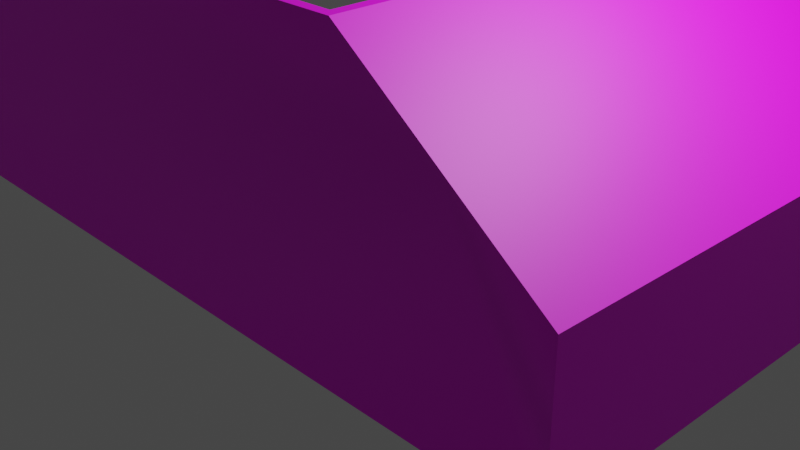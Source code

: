 # Source: Room_Walls1.blend  (saved by Blender 2.93.20; exported with 4.5.12 LTS)
import bpy
from mathutils import Matrix  # noqa: F401  (used for matrix-valued properties, if any)

bpy.ops.wm.read_factory_settings(use_empty=True)
scene = bpy.context.scene
scene.name = 'Scene'

# ---- collections
col_collection = bpy.data.collections.new('Collection'); scene.collection.children.link(col_collection)

# ---- images (referenced by path relative to the original .blend; pixels are not part of the script)
import os
ASSET_DIR = os.environ.get("B2B_ASSET_DIR", "")  # directory of the original .blend (textures are referenced by path, not embedded)
HERE = os.path.dirname(os.path.abspath(__file__))  # packed textures are extracted next to this script under _unpacked/

def load_image(name, relpath, width, height, colorspace="sRGB"):
    """Load a texture the original file referenced (path relative to the .blend, or extracted next to this script)."""
    p = next((c for c in (os.path.join(HERE, relpath), os.path.join(ASSET_DIR, relpath)) if relpath and os.path.exists(c)), "")
    if p:
        img = bpy.data.images.load(p, check_existing=True)
        img.name = name
    else:  # same state as the original file: an image datablock whose file is absent (Cycles renders it pink)
        img = bpy.data.images.new(name, width, height)
        img.source = "FILE"
        img.filepath = "//" + (relpath or name)
    img.colorspace_settings.name = colorspace
    return img
img_diffusecolor_texture = load_image('DiffuseColor_Texture', 'GridBox_Default.png', 1024, 1024, 'sRGB')
img_diffusecolor_texture_001 = load_image('DiffuseColor_Texture.001', 'GridBox_Default.png', 1024, 1024, 'Non-Color')

# ---- materials (node trees are filled in below, after node groups)
mat_greybox_mat = bpy.data.materials.new('Greybox_mat')
mat_greybox_mat.surface_render_method = 'BLENDED'
mat_greybox_mat.blend_method = 'BLEND'
mat_greybox_mat.use_transparent_shadow = False
mat_greybox_mat.diffuse_color = (1.0, 1.0, 1.0, 1.0)
mat_greybox_mat.roughness = 0.5528

# ---- material node trees
mat_greybox_mat.use_nodes = True; mat_greybox_mat.node_tree.nodes.clear()
_N = mat_greybox_mat.node_tree.nodes; _L = mat_greybox_mat.node_tree.links
n0 = _N.new('ShaderNodeBsdfPrincipled'); n0.name = 'Principled BSDF'; n0.location = (10, 300)
n0.distribution = 'GGX'
n0.subsurface_method = 'BURLEY'
n0.inputs[2].default_value = 0.5528
n0.inputs[3].default_value = 1.45
n0.inputs[27].default_value = (0.0, 0.0, 0.0, 1.0)
n0.inputs[28].default_value = 1.0
n1 = _N.new('ShaderNodeOutputMaterial'); n1.name = 'Material Output'; n1.location = (300, 300)
n2 = _N.new('ShaderNodeNormalMap'); n2.name = 'Normal Map'; n2.location = (-300, -300)
n2.label = 'Normal/Map'
n3 = _N.new('ShaderNodeTexImage'); n3.name = 'Image Texture'; n3.location = (-300, 600)
n3.image = img_diffusecolor_texture
n4 = _N.new('ShaderNodeTexImage'); n4.name = 'Image Texture.001'; n4.location = (-300, 0)
n4.image = img_diffusecolor_texture_001
_L.new(n0.outputs[0], n1.inputs[0])
_L.new(n2.outputs[0], n0.inputs[5])
_L.new(n3.outputs[0], n0.inputs[0])
_L.new(n4.outputs[1], n0.inputs[4])
n1.is_active_output = True

# ---- world
world_world = bpy.data.worlds.new('World'); scene.world = world_world
world_world.use_nodes = True; world_world.node_tree.nodes.clear()
_N = world_world.node_tree.nodes; _L = world_world.node_tree.links
n0 = _N.new('ShaderNodeOutputWorld'); n0.name = 'World Output'; n0.location = (300, 300)
n1 = _N.new('ShaderNodeBackground'); n1.name = 'Background'; n1.location = (10, 300)
n1.inputs[0].default_value = (0.05088, 0.05088, 0.05088, 1.0)
_L.new(n1.outputs[0], n0.inputs[0])
n0.is_active_output = True
world_world.color = (0.05088, 0.05088, 0.05088)
world_world.use_sun_shadow = False
world_world.sun_shadow_jitter_overblur = 0.0

# ---- cameras
cam_camera = bpy.data.cameras.new('Camera')
cam_camera.clip_end = 100.0
cam_camera.ortho_scale = 7.314

# ---- lights
light_light = bpy.data.lights.new('Light', 'POINT')
light_light.transmission_factor = 0.0
light_light.energy = 1000.0
light_light.shadow_soft_size = 0.1
light_light.shadow_maximum_resolution = 0.006
light_light.use_absolute_resolution = True

# ---- meshes
me_scene = bpy.data.meshes.new('Scene')
me_scene.from_pydata([(400.0, 5.0, 250.0), (-400.0, 5.0, 250.0), (-400.0, 5.0, 240.5), (400.0, 5.0, -239.8), (-400.0, 299.8, 240.5), (-390.5, 299.8, 250.0), (-400.0, 299.8, 250.0), (390.0, 5.0, -239.8), (400.2, 152.4, 250.0), (400.0, 152.4, -239.8), (-400.0, 152.4, 250.0), (400.0, 152.4, 250.0), (-400.0, 152.4, 240.5), (390.0, 5.0, 240.5), (190.0, 299.8, 240.5), (190.1, 299.8, 240.5), (190.1, 299.8, 250.0), (190.0, 299.8, -239.8), (200.0, 299.8, -239.8), (200.1, 299.8, 240.5), (200.2, 299.8, 250.0), (390.0, 152.4, 240.5), (390.0, 152.4, -239.8), (-400.0, 226.1, 240.5), (290.0, 226.1, 240.5), (-400.0, 78.7, 240.5), (-5.022, 5.0, 240.5), (-105.0, 299.8, 240.5), (390.0, 78.7, 240.5), (-400.0, 189.3, 240.5), (340.0, 189.3, 240.5), (-400.0, 115.6, 240.5), (192.5, 5.0, 240.5), (42.54, 299.8, 240.5), (390.0, 115.6, 240.5), (-400.0, 263.0, 240.5), (240.0, 263.0, 240.5), (-400.0, 41.85, 240.5), (-202.5, 5.0, 240.5), (-252.5, 299.8, 240.5), (390.0, 41.85, 240.5), (-400.0, 78.7, 250.0), (-100.2, 299.8, 250.0), (-400.0, 226.1, 250.0), (195.2, 299.8, 250.0), (-395.2, 299.8, 250.0), (300.1, 226.1, 250.0), (400.0, 78.7, 250.0), (0.0, 5.0, 250.0), (-400.0, 170.8, 240.5), (365.0, 170.8, 240.5), (-400.0, 134.0, 240.5), (291.2, 5.0, 240.5), (116.3, 299.8, 240.5), (390.0, 134.0, 240.5), (-400.0, 244.5, 240.5), (265.0, 244.5, 240.5), (-400.0, 60.28, 240.5), (-103.8, 5.0, 240.5), (-178.7, 299.8, 240.5), (390.0, 60.28, 240.5), (-400.0, 207.7, 240.5), (315.0, 207.7, 240.5), (-400.0, 97.13, 240.5), (93.72, 5.0, 240.5), (-31.22, 299.8, 240.5), (390.0, 97.13, 240.5), (-400.0, 281.4, 240.5), (215.0, 281.4, 240.5), (-400.0, 23.43, 240.5), (-301.3, 5.0, 240.5), (-326.2, 299.8, 240.5), (390.0, 23.43, 240.5), (-400.0, 161.6, 240.5), (377.5, 161.6, 240.5), (-400.0, 143.2, 240.5), (340.6, 5.0, 240.5), (153.2, 299.8, 240.5), (390.0, 143.2, 240.5), (-400.0, 235.3, 240.5), (277.5, 235.3, 240.5), (-400.0, 69.49, 240.5), (-54.39, 5.0, 240.5), (-141.9, 299.8, 240.5), (390.0, 69.49, 240.5), (-400.0, 198.5, 240.5), (327.5, 198.5, 240.5), (-400.0, 106.3, 240.5), (143.1, 5.0, 240.5), (5.659, 299.8, 240.5), (390.0, 106.3, 240.5), (-400.0, 272.2, 240.5), (227.5, 272.2, 240.5), (-400.0, 32.64, 240.5), (-251.9, 5.0, 240.5), (-289.4, 299.8, 240.5), (390.0, 32.64, 240.5), (-400.0, 180.0, 240.5), (352.5, 180.0, 240.5), (-400.0, 124.8, 240.5), (241.8, 5.0, 240.5), (79.42, 299.8, 240.5), (390.0, 124.8, 240.5), (-400.0, 253.8, 240.5), (252.5, 253.8, 240.5), (-400.0, 51.07, 240.5), (-153.1, 5.0, 240.5), (-215.6, 299.8, 240.5), (390.0, 51.07, 240.5), (-400.0, 216.9, 240.5), (302.5, 216.9, 240.5), (-400.0, 87.92, 240.5), (44.35, 5.0, 240.5), (-68.1, 299.8, 240.5), (390.0, 87.92, 240.5), (-400.0, 290.6, 240.5), (202.5, 290.6, 240.5), (-400.0, 14.21, 240.5), (-350.6, 5.0, 240.5), (-363.1, 299.8, 240.5), (390.0, 14.21, 240.5), (400.1, 152.4, 5.116), (200.1, 299.8, 245.3), (300.0, 226.1, -239.8), (200.1, 299.8, 0.3594), (300.2, 226.1, 250.0)], [], [(14, 16, 15), (16, 14, 116, 68, 92, 36, 104, 56, 80, 24, 110, 62, 86, 30, 98, 50, 74, 21), (16, 21, 15), (15, 21, 74, 50, 98, 30, 86, 62, 110, 24, 80, 56, 104, 36, 92, 68, 116, 14), (22, 7, 13, 120, 72, 96, 40, 108, 60, 84, 28, 114, 66, 90, 34, 102, 54, 78, 21), (8, 125, 20, 46, 11), (9, 121, 8, 0, 3), (20, 122, 19, 124, 18, 17, 14, 16, 44), (9, 3, 7, 22), (11, 46, 20, 44, 16, 42, 5, 45, 6, 43, 10, 41, 1, 48, 0, 47), (11, 47, 0, 8), (4, 115, 67, 91, 35, 103, 55, 79, 23, 109, 61, 85, 29, 97, 49, 73, 12, 75, 51, 99, 31, 87, 63, 111, 25, 81, 57, 105, 37, 93, 69, 117, 2, 1, 41, 10, 43, 6), (18, 123, 9, 22, 17), (4, 6, 45, 5, 42, 16, 14, 77, 53, 101, 33, 89, 65, 113, 27, 83, 59, 107, 39, 95, 71, 119), (14, 17, 22, 21, 74, 50, 98, 30, 86, 62, 110, 24, 80, 56, 104, 36, 92, 68, 116), (14, 116, 68, 92, 36, 104, 56, 80, 24, 110, 62, 86, 30, 98, 50, 74, 21, 78, 54, 102, 34, 90, 66, 114, 28, 84, 60, 108, 40, 96, 72, 120, 13, 76, 52, 100, 32, 88, 64, 112, 26, 82, 58, 106, 38, 94, 70, 118, 2, 117, 69, 93, 37, 105, 57, 81, 25, 111, 63, 87, 31, 99, 51, 75, 12, 73, 49, 97, 29, 85, 61, 109, 23, 79, 55, 103, 35, 91, 67, 115, 4, 119, 71, 95, 39, 107, 59, 83, 27, 113, 65, 89, 33, 101, 53, 77), (19, 122, 20, 125, 8, 121, 9, 123, 18, 124)])
me_scene.polygons.foreach_set('use_smooth', [True] * 17)
_k = set([(0, 8), (1, 41), (2, 117), (2, 118), (3, 9), (4, 6), (4, 115), (4, 119), (5, 42), (5, 45), (6, 43), (6, 45), (7, 13), (7, 22), (8, 11), (8, 121), (8, 125), (9, 121), (9, 123), (10, 41), (10, 43), (12, 73), (12, 75), (13, 76), (13, 120), (14, 15), (14, 16), (14, 17), (14, 77), (14, 116), (15, 16), (16, 21), (16, 42), (16, 44), (17, 18), (17, 22), (18, 123), (18, 124), (19, 122), (19, 124), (20, 44), (20, 122), (20, 125), (21, 22), (21, 74), (21, 78), (23, 79), (23, 109), (24, 80), (24, 110), (25, 81), (25, 111), (26, 82), (26, 112), (27, 83), (27, 113), (28, 84), (28, 114), (29, 85), (29, 97), (30, 86), (30, 98), (31, 87), (31, 99), (32, 88), (32, 100), (33, 89), (33, 101), (34, 90), (34, 102), (35, 91), (35, 103), (36, 92), (36, 104), (37, 93), (37, 105), (38, 94), (38, 106), (39, 95), (39, 107), (40, 96), (40, 108), (49, 73), (49, 97), (50, 74), (50, 98), (51, 75), (51, 99), (52, 76), (52, 100), (53, 77), (53, 101), (54, 78), (54, 102), (55, 79), (55, 103), (56, 80), (56, 104), (57, 81), (57, 105), (58, 82), (58, 106), (59, 83), (59, 107), (60, 84), (60, 108), (61, 85), (61, 109), (62, 86), (62, 110), (63, 87), (63, 111), (64, 88), (64, 112), (65, 89), (65, 113), (66, 90), (66, 114), (67, 91), (67, 115), (68, 92), (68, 116), (69, 93), (69, 117), (70, 94), (70, 118), (71, 95), (71, 119), (72, 96), (72, 120)])
me_scene.attributes.new('sharp_edge', 'BOOLEAN', 'EDGE').data.foreach_set('value', [ (min(e.vertices), max(e.vertices)) in _k for e in me_scene.edges])
_uv = me_scene.uv_layers.new(name='UVSet0')
_uv.uv.foreach_set('vector', [-1.9, 2.405, -1.901, 2.5, -1.901, 2.405, -0.2491, 2.5, -0.2497, 2.405, -0.09443, 2.405, 0.0608, 2.405, 0.216, 2.405, 0.3713, 2.405, 0.5265, 2.405, 0.6817, 2.405, 0.837, 2.405, 0.9922, 2.405, 1.147, 2.405, 1.303, 2.405, 1.458, 2.405, 1.613, 2.405, 1.768, 2.405, 1.924, 2.405, 2.079, 2.405, 2.234, 2.405, -1.905, 3.019, -3.903, 1.545, -1.905, 3.019, -1.905, 3.019, -3.903, 1.545, -3.779, 1.637, -3.654, 1.729, -3.529, 1.821, -3.404, 1.913, -3.279, 2.005, -3.154, 2.097, -3.029, 2.189, -2.904, 2.282, -2.779, 2.374, -2.654, 2.466, -2.529, 2.558, -2.404, 2.65, -2.279, 2.742, -2.154, 2.834, -2.029, 2.927, -1.904, 3.019, -2.398, 1.523, -2.398, 0.04868, 2.404, 0.04868, 2.404, 0.1408, 2.404, 0.2329, 2.404, 0.3251, 2.404, 0.4172, 2.404, 0.5093, 2.404, 0.6015, 2.404, 0.6936, 2.404, 0.7857, 2.404, 0.8779, 2.404, 0.97, 2.404, 1.062, 2.404, 1.154, 2.404, 1.246, 2.404, 1.339, 2.404, 1.431, 2.404, 1.523, 4.002, 1.524, 3.002, 2.261, 2.002, 2.998, 3.001, 2.261, 4.0, 1.524, 2.397, -0.4415, -0.05243, -0.4415, -2.501, -0.4415, -2.406, -1.757, 2.397, -1.758, -2.002, 2.5, -2.001, 2.453, -2.001, 2.405, -2.001, 0.003594, -2.0, -2.398, -1.9, -2.398, -1.9, 2.405, -1.901, 2.5, -1.952, 2.5, -4.0, 1.524, -4.0, 0.05, -3.9, 0.05, -3.9, 1.524, 4.0, 1.524, 3.001, 2.261, 2.002, 2.998, 1.952, 2.998, 1.901, 2.998, -1.002, 2.998, -3.905, 2.998, -3.952, 2.998, -4.0, 2.998, -4.0, 2.261, -4.0, 1.524, -3.952, 0.7871, -3.905, 0.05009, 0.04771, 0.05005, 4.0, 0.05, 4.0, 0.7871, 4.294, 1.646, 4.287, 0.9073, 4.281, 0.1687, 4.295, 1.646, 2.405, 2.998, 2.405, 2.906, 2.405, 2.814, 2.405, 2.722, 2.405, 2.63, 2.405, 2.538, 2.405, 2.445, 2.405, 2.353, 2.405, 2.261, 2.405, 2.169, 2.405, 2.077, 2.405, 1.985, 2.405, 1.893, 2.405, 1.8, 2.405, 1.708, 2.405, 1.616, 2.405, 1.524, 2.405, 1.432, 2.405, 1.34, 2.405, 1.248, 2.405, 1.156, 2.405, 1.063, 2.405, 0.9713, 2.405, 0.8792, 2.405, 0.787, 2.405, 0.6949, 2.405, 0.6028, 2.405, 0.5107, 2.405, 0.4185, 2.405, 0.3264, 2.405, 0.2343, 2.405, 0.1421, 2.405, 0.05, 2.5, 0.05, 2.5, 0.787, 2.5, 1.524, 2.5, 2.261, 2.5, 2.998, -2.0, 2.998, -3.0, 2.261, -4.0, 1.524, -3.9, 1.524, -1.9, 2.998, 4.0, 2.405, 4.0, 2.5, 3.952, 2.5, 3.905, 2.5, 1.002, 2.5, -1.901, 2.5, -1.9, 2.405, -1.532, 2.405, -1.163, 2.405, -0.7942, 2.405, -0.4254, 2.405, -0.05659, 2.405, 0.3122, 2.405, 0.681, 2.405, 1.05, 2.405, 1.419, 2.405, 1.787, 2.405, 2.156, 2.405, 2.525, 2.405, 2.894, 2.405, 3.262, 2.405, 3.631, 2.405, -0.2497, 2.405, -0.2502, -2.398, 2.234, -2.398, 2.234, 2.405, 2.079, 2.405, 1.924, 2.405, 1.768, 2.405, 1.613, 2.405, 1.458, 2.405, 1.303, 2.405, 1.147, 2.405, 0.9922, 2.405, 0.837, 2.405, 0.6817, 2.405, 0.5265, 2.405, 0.3713, 2.405, 0.216, 2.405, 0.0608, 2.405, -0.09443, 2.405, -1.904, 3.019, -2.029, 2.927, -2.154, 2.834, -2.279, 2.742, -2.404, 2.65, -2.529, 2.558, -2.654, 2.466, -2.779, 2.374, -2.904, 2.282, -3.029, 2.189, -3.154, 2.097, -3.279, 2.005, -3.404, 1.913, -3.529, 1.821, -3.654, 1.729, -3.779, 1.637, -3.903, 1.545, -3.903, 1.452, -3.903, 1.36, -3.903, 1.268, -3.903, 1.176, -3.903, 1.084, -3.903, 0.9918, -3.903, 0.8997, -3.903, 0.8076, -3.903, 0.7154, -3.903, 0.6233, -3.903, 0.5312, -3.903, 0.439, -3.903, 0.3469, -3.903, 0.2548, -3.903, 0.1627, -3.903, 0.07054, -3.41, 0.07055, -2.916, 0.07056, -2.422, 0.07056, -1.929, 0.07057, -1.435, 0.07058, -0.9412, 0.07058, -0.4474, 0.07059, 0.04628, 0.0706, 0.54, 0.0706, 1.034, 0.07061, 1.527, 0.07062, 2.021, 0.07062, 2.515, 0.07063, 3.009, 0.07064, 3.502, 0.07065, 3.996, 0.07065, 3.996, 0.1628, 3.996, 0.2549, 3.996, 0.347, 3.996, 0.4392, 3.996, 0.5313, 3.996, 0.6234, 3.996, 0.7155, 3.996, 0.8077, 3.996, 0.8998, 3.996, 0.9919, 3.996, 1.084, 3.996, 1.176, 3.996, 1.268, 3.996, 1.36, 3.996, 1.453, 3.996, 1.545, 3.996, 1.637, 3.996, 1.729, 3.996, 1.821, 3.996, 1.913, 3.996, 2.005, 3.996, 2.097, 3.996, 2.19, 3.996, 2.282, 3.996, 2.374, 3.996, 2.466, 3.996, 2.558, 3.996, 2.65, 3.996, 2.742, 3.996, 2.834, 3.996, 2.927, 3.996, 3.019, 3.627, 3.019, 3.258, 3.019, 2.89, 3.019, 2.521, 3.019, 2.152, 3.019, 1.783, 3.019, 1.415, 3.019, 1.046, 3.019, 0.677, 3.019, 0.3082, 3.019, -0.06054, 3.019, -0.4293, 3.019, -0.7981, 3.019, -1.167, 3.019, -1.536, 3.019, -2.406, 1.776, -2.453, 1.776, -2.501, 1.775, -2.501, 0.6669, -2.501, -0.4415, -0.05243, -0.4415, 2.397, -0.4415, 2.397, 0.667, 2.397, 1.775, -0.004228, 1.776])
me_scene.materials.append(mat_greybox_mat)
me_scene.use_remesh_fix_poles = True
me_scene.use_remesh_preserve_attributes = False
me_scene.update()
me_scene.normals_split_custom_set([tuple(v) for v in zip(*[iter([0.0, 1.0, 2.213e-06, 0.0, 1.0, 2.213e-06, 0.0, 1.0, 2.213e-06, -0.5935, -0.8048, 0.004339, -0.5935, -0.8048, 0.00223, -0.5926, -0.8055, 0.002514, -0.5926, -0.8055, 0.002514, -0.5926, -0.8055, 0.002514, -0.5926, -0.8055, 0.002514, -0.5926, -0.8055, 0.002514, -0.5926, -0.8055, 0.002514, -0.5926, -0.8055, 0.002514, -0.5926, -0.8055, 0.002514, -0.5926, -0.8055, 0.002514, -0.5926, -0.8055, 0.002514, -0.5926, -0.8055, 0.002514, -0.5926, -0.8055, 0.002514, -0.5926, -0.8055, 0.002514, -0.5926, -0.8055, 0.002514, -0.5926, -0.8055, 0.002514, -0.5934, -0.8049, 0.001511, 0.5936, 0.8048, -0.001517, 0.0866, 0.1176, -0.9893, 0.2003, 0.271, -0.9415, 0.2003, 0.271, -0.9415, 0.0866, 0.1176, -0.9893, -0.8928, -0.03803, 0.4488, -0.8928, -0.03803, 0.4488, -0.8928, -0.03802, 0.4488, -0.8928, -0.03802, 0.4488, -0.8928, -0.03802, 0.4488, -0.8928, -0.03802, 0.4488, -0.8928, -0.03803, 0.4488, -0.8928, -0.03802, 0.4488, -0.8928, -0.03802, 0.4488, -0.8928, -0.03802, 0.4488, -0.8928, -0.03802, 0.4488, -0.8928, -0.03802, 0.4488, -0.8928, -0.03802, 0.4488, -0.8928, -0.03802, 0.4488, -0.8928, -0.03802, 0.4488, -0.0976, -0.132, -0.9864, -1.0, -0.0001691, -5.185e-05, -1.0, -0.0001691, -5.185e-05, -1.0, -0.0001691, -5.185e-05, -1.0, -0.0001691, -5.185e-05, -1.0, -0.0001691, -5.185e-05, -1.0, -0.0001691, -5.185e-05, -1.0, -0.0001691, -5.185e-05, -1.0, -0.0001691, -5.185e-05, -1.0, -0.0001691, -5.185e-05, -1.0, -0.0001691, -5.185e-05, -1.0, -0.0001691, -5.185e-05, -1.0, -0.0001691, -5.185e-05, -1.0, -0.0001691, -5.185e-05, -1.0, -0.0001691, -5.185e-05, -1.0, -0.0001691, -5.185e-05, -1.0, -0.0001691, -5.185e-05, -1.0, -0.0001691, -5.185e-05, -1.0, -0.0001691, -5.185e-05, -1.0, -0.0001691, -5.185e-05, -0.1294, -0.1754, 0.976, -0.1294, -0.1754, 0.976, -0.04372, -0.05939, 0.9973, -0.2962, -0.2157, 0.9305, 0.3627, -0.0839, 0.9281, 1.0, -0.000554, -0.0001668, 1.0, -0.000554, -0.0001668, 1.0, -0.001103, -0.0003393, 1.0, -2.933e-06, -2.185e-06, 1.0, -0.000554, -0.0001668, 0.0, 1.0, 2.48e-08, 0.0, 1.0, 2.48e-08, 0.0, 1.0, 2.48e-08, 0.0, 1.0, 2.48e-08, 0.0, 1.0, 2.48e-08, 0.0, 1.0, 2.48e-08, 0.0, 1.0, 2.48e-08, 0.0, 1.0, 2.48e-08, 0.0, 1.0, 2.48e-08, 1.883e-06, 0.0, -1.0, 1.0, 4.83e-05, 4e-06, 2.645e-06, 0.0, -1.0, 1.019e-06, 0.0, -1.0, 0.3627, -0.0839, 0.9281, -0.2962, -0.2157, 0.9305, -0.04372, -0.05939, 0.9973, -0.02852, -0.06794, 0.9973, -0.0002014, -0.0002983, 1.0, -0.0002014, -0.0002984, 1.0, -7.216e-06, -2.472e-05, 1.0, -7.216e-06, -2.472e-05, 1.0, -7.216e-06, -2.472e-05, 1.0, -7.216e-06, -2.472e-05, 1.0, -7.216e-06, -2.472e-05, 1.0, -7.216e-06, -2.472e-05, 1.0, -7.216e-06, -2.472e-05, 1.0, -7.216e-06, -2.472e-05, 1.0, 0.3275, -0.02412, 0.9446, -0.4128, -0.1704, 0.8947, 0.3627, -0.0839, 0.9281, -0.4128, -0.1704, 0.8947, 0.3275, -0.02412, 0.9446, -0.1313, -0.06395, 0.9893, -1.0, 0.0, 0.0, -1.0, 0.0, 0.0, -1.0, 0.0, 0.0, -1.0, 0.0, 0.0, -1.0, 0.0, 0.0, -1.0, 0.0, 0.0, -1.0, 0.0, 0.0, -1.0, 0.0, 0.0, -1.0, 0.0, 0.0, -1.0, 0.0, 0.0, -1.0, 0.0, 0.0, -1.0, 0.0, 0.0, -1.0, 0.0, 0.0, -1.0, 0.0, 0.0, -1.0, 0.0, 0.0, -1.0, 0.0, 0.0, -1.0, 0.0, 0.0, -1.0, 0.0, 0.0, -1.0, 0.0, 0.0, -1.0, 0.0, 0.0, -1.0, 0.0, 0.0, -1.0, 0.0, 0.0, -1.0, 0.0, 0.0, -1.0, 0.0, 0.0, -1.0, 0.0, 0.0, -1.0, 0.0, 0.0, -1.0, 0.0, 0.0, -1.0, 0.0, 0.0, -1.0, 0.0, 0.0, -1.0, 0.0, 0.0, -1.0, 0.0, 0.0, -1.0, 0.0, 0.0, -1.0, 0.0, 0.0, -1.0, 0.0, 0.0, -1.0, 0.0, 0.0, -1.0, 0.0, 0.0, -1.0, 0.0, 0.0, -1.0, 0.0, 0.0, 0.0, 0.0, -1.0, 0.0, 0.0, -1.0, 1.883e-06, 0.0, -1.0, 1.019e-06, 0.0, -1.0, 0.0, 0.0, -1.0, 0.0, 1.0, 2.087e-06, 0.0, 1.0, 2.087e-06, 0.0, 1.0, 2.087e-06, 0.0, 1.0, 2.087e-06, 0.0, 1.0, 2.087e-06, 0.0, 1.0, 2.087e-06, 0.0, 1.0, 2.087e-06, 0.0, 1.0, 2.087e-06, 0.0, 1.0, 2.087e-06, 0.0, 1.0, 2.087e-06, 0.0, 1.0, 2.087e-06, 0.0, 1.0, 2.087e-06, 0.0, 1.0, 2.087e-06, 0.0, 1.0, 2.087e-06, 0.0, 1.0, 2.087e-06, 0.0, 1.0, 2.087e-06, 0.0, 1.0, 2.087e-06, 0.0, 1.0, 2.087e-06, 0.0, 1.0, 2.087e-06, 0.0, 1.0, 2.087e-06, 0.0, 1.0, 2.087e-06, 0.0, 1.0, 2.087e-06, -0.5935, -0.8048, 0.002151, -0.5934, -0.8049, 4.29e-05, -0.5934, -0.8049, 4.29e-05, -0.5934, -0.8049, 0.001481, -0.594, -0.8045, 0.001279, -0.594, -0.8045, 0.001279, -0.594, -0.8045, 0.001279, -0.594, -0.8045, 0.001279, -0.594, -0.8045, 0.001279, -0.594, -0.8045, 0.001279, -0.594, -0.8045, 0.001279, -0.594, -0.8045, 0.001279, -0.594, -0.8045, 0.001279, -0.594, -0.8045, 0.001279, -0.594, -0.8045, 0.001279, -0.594, -0.8045, 0.001279, -0.594, -0.8045, 0.001279, -0.594, -0.8045, 0.001279, -0.594, -0.8045, 0.001279, -0.0975, -0.1322, -0.9864, -0.1412, -0.08401, -0.9864, -0.1412, -0.08401, -0.9864, -0.1412, -0.08401, -0.9864, -0.1412, -0.08401, -0.9864, -0.1412, -0.08401, -0.9864, -0.1412, -0.08401, -0.9864, -0.1412, -0.08401, -0.9864, -0.1412, -0.08401, -0.9864, -0.1412, -0.08401, -0.9864, -0.1412, -0.08401, -0.9864, -0.1412, -0.08401, -0.9864, -0.1412, -0.08401, -0.9864, -0.1412, -0.08401, -0.9864, -0.1412, -0.08401, -0.9864, -0.1412, -0.08401, -0.9864, 0.08177, 0.111, -0.9904, 0.129, 0.04869, -0.9905, 0.129, 0.04869, -0.9905, 0.129, 0.04869, -0.9905, 0.129, 0.04869, -0.9905, 0.129, 0.04869, -0.9905, 0.129, 0.04869, -0.9905, 0.129, 0.04869, -0.9905, 0.129, 0.04869, -0.9905, 0.129, 0.04869, -0.9905, 0.129, 0.04869, -0.9905, 0.129, 0.04869, -0.9905, 0.129, 0.04869, -0.9905, 0.129, 0.04869, -0.9905, 0.129, 0.04869, -0.9905, 0.129, 0.04869, -0.9905, 1.096e-05, 5.887e-05, -1.0, 1.096e-05, 5.887e-05, -1.0, 1.096e-05, 5.887e-05, -1.0, 1.096e-05, 5.887e-05, -1.0, 1.096e-05, 5.887e-05, -1.0, 1.096e-05, 5.887e-05, -1.0, 1.096e-05, 5.887e-05, -1.0, 1.096e-05, 5.887e-05, -1.0, 1.096e-05, 5.887e-05, -1.0, 1.096e-05, 5.887e-05, -1.0, 1.096e-05, 5.887e-05, -1.0, 1.096e-05, 5.887e-05, -1.0, 1.096e-05, 5.887e-05, -1.0, 1.096e-05, 5.887e-05, -1.0, 1.096e-05, 5.887e-05, -1.0, 1.096e-05, 5.887e-05, -1.0, 1.096e-05, 5.887e-05, -1.0, 1.096e-05, 5.887e-05, -1.0, 1.096e-05, 5.887e-05, -1.0, 1.096e-05, 5.887e-05, -1.0, 1.096e-05, 5.887e-05, -1.0, 1.096e-05, 5.887e-05, -1.0, 1.096e-05, 5.887e-05, -1.0, 1.096e-05, 5.887e-05, -1.0, 1.096e-05, 5.887e-05, -1.0, 1.096e-05, 5.887e-05, -1.0, 1.096e-05, 5.887e-05, -1.0, 1.096e-05, 5.887e-05, -1.0, 1.096e-05, 5.887e-05, -1.0, 1.096e-05, 5.887e-05, -1.0, 1.096e-05, 5.887e-05, -1.0, 1.096e-05, 5.887e-05, -1.0, 1.096e-05, 5.887e-05, -1.0, 1.096e-05, 5.887e-05, -1.0, 1.096e-05, 5.887e-05, -1.0, 1.096e-05, 5.887e-05, -1.0, 1.096e-05, 5.887e-05, -1.0, 1.096e-05, 5.887e-05, -1.0, 1.096e-05, 5.887e-05, -1.0, 1.096e-05, 5.887e-05, -1.0, 1.096e-05, 5.887e-05, -1.0, 1.096e-05, 5.887e-05, -1.0, 1.096e-05, 5.887e-05, -1.0, 1.096e-05, 5.887e-05, -1.0, 1.096e-05, 5.887e-05, -1.0, 1.096e-05, 5.887e-05, -1.0, 1.096e-05, 5.887e-05, -1.0, 1.096e-05, 5.887e-05, -1.0, 1.096e-05, 5.887e-05, -1.0, 1.096e-05, 5.887e-05, -1.0, 1.096e-05, 5.887e-05, -1.0, 1.096e-05, 5.887e-05, -1.0, 1.096e-05, 5.887e-05, -1.0, 1.096e-05, 5.887e-05, -1.0, 1.096e-05, 5.887e-05, -1.0, 1.096e-05, 5.887e-05, -1.0, 1.096e-05, 5.887e-05, -1.0, 1.096e-05, 5.887e-05, -1.0, 1.096e-05, 5.887e-05, -1.0, 1.096e-05, 5.887e-05, -1.0, 1.096e-05, 5.887e-05, -1.0, 1.096e-05, 5.887e-05, -1.0, 1.096e-05, 5.887e-05, -1.0, 1.096e-05, 5.887e-05, -1.0, 0.5933, 0.805, -0.002543, 0.5933, 0.805, -0.002547, 0.5933, 0.8049, -0.005094, 0.5893, 0.8079, -0.0004514, 0.5933, 0.805, -0.002547, 0.5933, 0.805, -0.002547, 0.5933, 0.805, -0.0001979, 0.5933, 0.805, -0.0001979, 0.5933, 0.805, -0.0001979, 0.5933, 0.805, -0.0001979])] * 3)])

# ---- objects
ob_light = bpy.data.objects.new('Light', light_light)
ob_camera = bpy.data.objects.new('Camera', cam_camera)
ob_room_1piece = bpy.data.objects.new('Room_1Piece', me_scene)

# ---- transforms, parenting, visibility, modifiers, constraints
ob_light.location = (4.076, 1.005, 5.904)
ob_light.rotation_euler = (0.6503, 0.05522, 1.866)
ob_light.lock_rotations_4d = False
ob_light.empty_display_type = 'ARROWS'
ob_light.color = (0.0, 0.0, 0.0, 0.0)
ob_light.lineart.crease_threshold = 0.0
ob_camera.location = (7.359, -6.926, 4.958)
ob_camera.rotation_euler = (1.109, 0.0, 0.8149)
ob_camera.lock_rotations_4d = False
ob_camera.empty_display_type = 'ARROWS'
ob_camera.color = (0.0, 0.0, 0.0, 0.0)
ob_camera.display_type = 'WIRE'
ob_camera.lineart.crease_threshold = 0.0
ob_room_1piece.location = (0.0, 0.0, 0.0)
ob_room_1piece.rotation_euler = (1.571, -0.0, 0.0)
ob_room_1piece.scale = (0.01, 0.01, 0.01)
ob_room_1piece.color = (0.8, 0.8, 0.8, 1.0)

# ---- collection membership
col_collection.objects.link(ob_light)
col_collection.objects.link(ob_camera)
col_collection.objects.link(ob_room_1piece)

# ---- scene / render settings (as saved in the file)
scene.camera = ob_camera
scene.frame_start = 1; scene.frame_end = 250; scene.frame_set(2)
scene.render.engine = 'BLENDER_EEVEE_NEXT'
scene.render.fps = 25
scene.cycles.use_denoising = False
scene.cycles.samples = 128
scene.cycles.sampling_pattern = 'TABULATED_SOBOL'
scene.cycles.use_adaptive_sampling = False
scene.cycles.use_light_tree = False
scene.view_settings.view_transform = 'Filmic'
bpy.context.view_layer.update()
